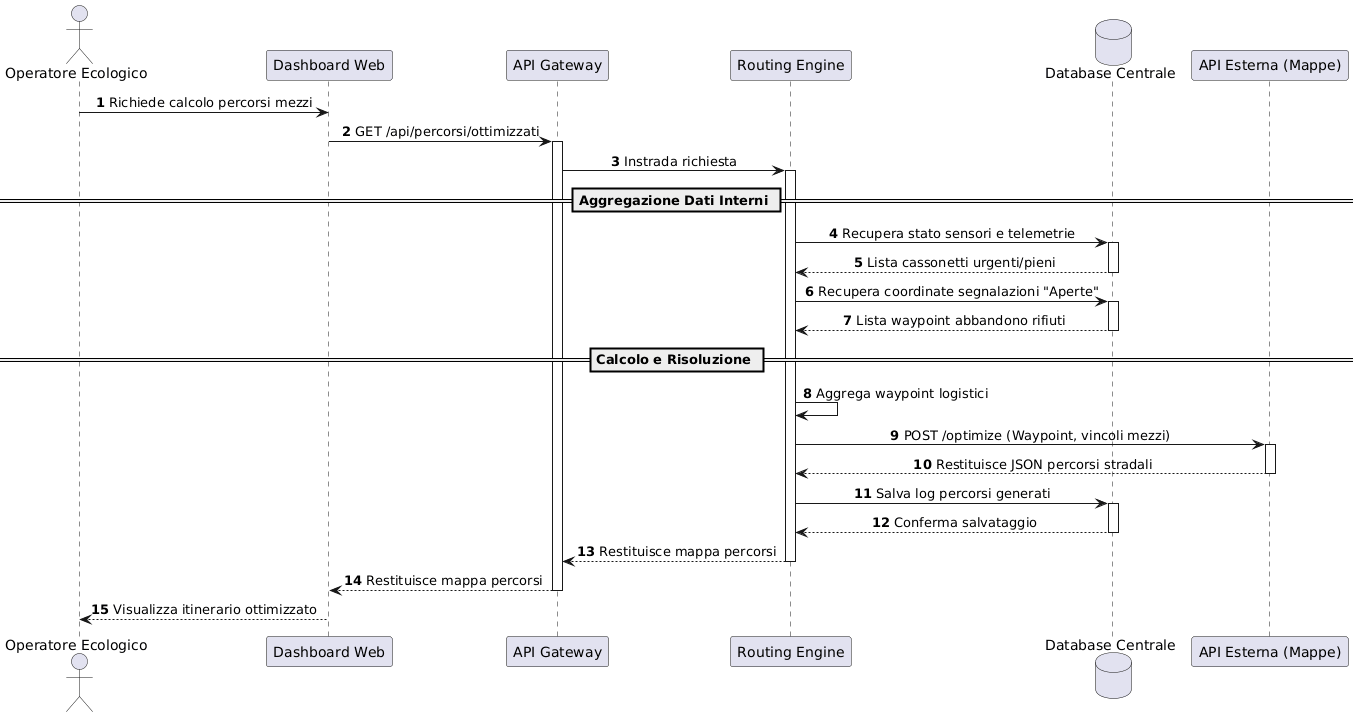

The diagram above was rendered by PlantUML. Its source (embedded in the PNG):
@startuml
skinparam sequenceMessageAlign center
autonumber

actor "Operatore Ecologico" as Operatore
participant "Dashboard Web" as Web
participant "API Gateway" as Gateway
participant "Routing Engine" as Route
database "Database Centrale" as DB
participant "API Esterna (Mappe)" as Maps

Operatore -> Web: Richiede calcolo percorsi mezzi
Web -> Gateway: GET /api/percorsi/ottimizzati
activate Gateway

Gateway -> Route: Instrada richiesta
activate Route

== Aggregazione Dati Interni ==
Route -> DB: Recupera stato sensori e telemetrie
activate DB
DB --> Route: Lista cassonetti urgenti/pieni
deactivate DB

Route -> DB: Recupera coordinate segnalazioni "Aperte"
activate DB
DB --> Route: Lista waypoint abbandono rifiuti
deactivate DB

== Calcolo e Risoluzione ==
Route -> Route: Aggrega waypoint logistici
Route -> Maps: POST /optimize (Waypoint, vincoli mezzi)
activate Maps
Maps --> Route: Restituisce JSON percorsi stradali
deactivate Maps

Route -> DB: Salva log percorsi generati
activate DB
DB --> Route: Conferma salvataggio
deactivate DB

Route --> Gateway: Restituisce mappa percorsi
deactivate Route

Gateway --> Web: Restituisce mappa percorsi
deactivate Gateway

Web --> Operatore: Visualizza itinerario ottimizzato
@enduml